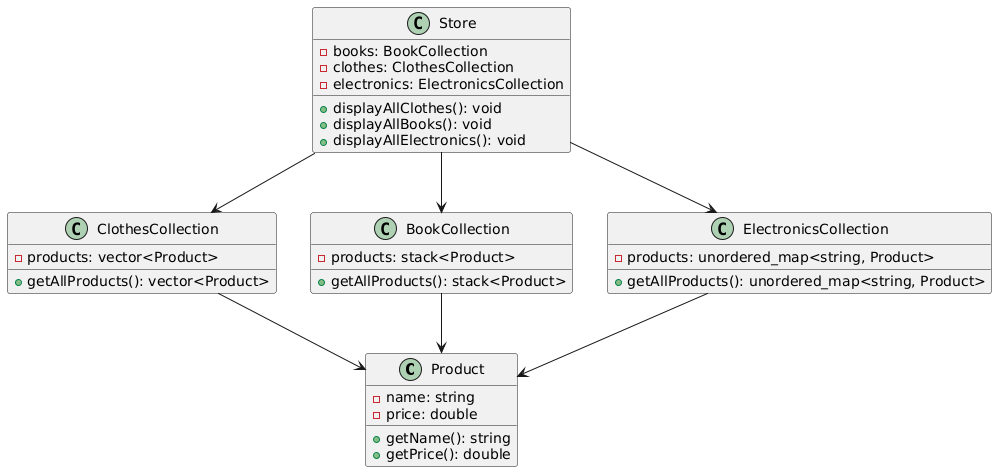

The diagram above was rendered by PlantUML. Its source (embedded in the PNG):
@startuml
class Product {
    - name: string
    - price: double
    + getName(): string
    + getPrice(): double
}

class ClothesCollection {
    - products: vector<Product>
    + getAllProducts(): vector<Product>
}

class BookCollection {
    - products: stack<Product>
    + getAllProducts(): stack<Product>
}

class ElectronicsCollection {
    - products: unordered_map<string, Product>    
    + getAllProducts(): unordered_map<string, Product>
}

class Store {
    - books: BookCollection
    - clothes: ClothesCollection
    - electronics: ElectronicsCollection
    + displayAllClothes(): void
    + displayAllBooks(): void
    + displayAllElectronics(): void
}

Store --> BookCollection
Store --> ClothesCollection
Store --> ElectronicsCollection

ClothesCollection --> Product
BookCollection --> Product
ElectronicsCollection --> Product
@enduml